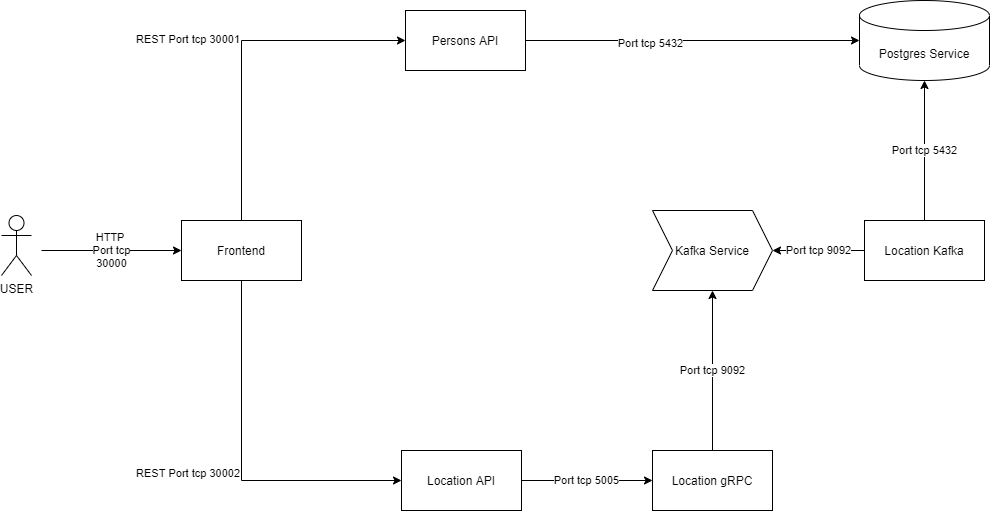

The diagram above was exported from draw.io. Its source (the exported page's mxGraphModel, read from the mxfile embedded in the PNG):
<mxGraphModel dx="1024" dy="592" grid="1" gridSize="10" guides="1" tooltips="1" connect="1" arrows="1" fold="1" page="1" pageScale="1" pageWidth="1100" pageHeight="850" background="none" math="0" shadow="0">
  <root>
    <mxCell id="0" />
    <mxCell id="1" parent="0" />
    <mxCell id="gWtl90KgftLWkvWKmvBc-1" value="Frontend" style="rounded=0;whiteSpace=wrap;html=1;" parent="1" vertex="1">
      <mxGeometry x="250" y="370" width="120" height="60" as="geometry" />
    </mxCell>
    <mxCell id="B3p1nYtcG7tLPSCqz7sG-3" value="REST Port tcp 30001" style="edgeStyle=orthogonalEdgeStyle;rounded=0;orthogonalLoop=1;jettySize=auto;html=1;labelPosition=left;verticalLabelPosition=top;align=right;verticalAlign=bottom;startArrow=classic;startFill=1;endArrow=none;endFill=0;exitX=0;exitY=0.5;exitDx=0;exitDy=0;" parent="1" source="B3p1nYtcG7tLPSCqz7sG-8" target="gWtl90KgftLWkvWKmvBc-1" edge="1">
      <mxGeometry relative="1" as="geometry">
        <mxPoint x="470" y="190" as="sourcePoint" />
      </mxGeometry>
    </mxCell>
    <mxCell id="B3p1nYtcG7tLPSCqz7sG-16" value="REST Port tcp 30002" style="edgeStyle=orthogonalEdgeStyle;rounded=0;orthogonalLoop=1;jettySize=auto;html=1;labelPosition=left;verticalLabelPosition=bottom;align=right;verticalAlign=top;exitX=0;exitY=0.5;exitDx=0;exitDy=0;startArrow=classic;startFill=1;endArrow=none;endFill=0;" parent="1" source="B3p1nYtcG7tLPSCqz7sG-10" target="gWtl90KgftLWkvWKmvBc-1" edge="1">
      <mxGeometry relative="1" as="geometry">
        <mxPoint x="470" y="540" as="sourcePoint" />
      </mxGeometry>
    </mxCell>
    <mxCell id="B3p1nYtcG7tLPSCqz7sG-8" value="Persons API" style="rounded=0;whiteSpace=wrap;html=1;" parent="1" vertex="1">
      <mxGeometry x="474" y="160" width="120" height="60" as="geometry" />
    </mxCell>
    <mxCell id="B3p1nYtcG7tLPSCqz7sG-10" value="Location API" style="rounded=0;whiteSpace=wrap;html=1;" parent="1" vertex="1">
      <mxGeometry x="470" y="600" width="120" height="60" as="geometry" />
    </mxCell>
    <mxCell id="4VW1YESuRwgwMWqlm6YB-7" value="HTTP&amp;nbsp;&lt;br&gt;Port tcp&lt;br&gt;30000" style="edgeStyle=orthogonalEdgeStyle;rounded=0;orthogonalLoop=1;jettySize=auto;html=1;exitX=0;exitY=0.5;exitDx=0;exitDy=0;startArrow=classic;startFill=1;endArrow=none;endFill=0;" parent="1" source="gWtl90KgftLWkvWKmvBc-1" edge="1">
      <mxGeometry relative="1" as="geometry">
        <mxPoint x="110" y="400" as="targetPoint" />
        <mxPoint x="220" y="400" as="sourcePoint" />
      </mxGeometry>
    </mxCell>
    <mxCell id="4VW1YESuRwgwMWqlm6YB-2" value="USER" style="shape=umlActor;verticalLabelPosition=bottom;verticalAlign=top;html=1;outlineConnect=0;fillColor=none;" parent="1" vertex="1">
      <mxGeometry x="70" y="365" width="30" height="60" as="geometry" />
    </mxCell>
    <mxCell id="4VW1YESuRwgwMWqlm6YB-12" style="edgeStyle=orthogonalEdgeStyle;rounded=0;orthogonalLoop=1;jettySize=auto;html=1;entryX=1;entryY=0.5;entryDx=0;entryDy=0;startArrow=classic;startFill=1;endArrow=none;endFill=0;" parent="1" source="4VW1YESuRwgwMWqlm6YB-10" target="B3p1nYtcG7tLPSCqz7sG-8" edge="1">
      <mxGeometry relative="1" as="geometry" />
    </mxCell>
    <mxCell id="4VW1YESuRwgwMWqlm6YB-13" value="Port tcp 5432" style="edgeLabel;html=1;align=center;verticalAlign=middle;resizable=0;points=[];" parent="4VW1YESuRwgwMWqlm6YB-12" vertex="1" connectable="0">
      <mxGeometry x="0.2579" y="2" relative="1" as="geometry">
        <mxPoint as="offset" />
      </mxGeometry>
    </mxCell>
    <mxCell id="4VW1YESuRwgwMWqlm6YB-10" value="Postgres Service" style="shape=cylinder3;whiteSpace=wrap;html=1;boundedLbl=1;backgroundOutline=1;size=15;fillColor=none;" parent="1" vertex="1">
      <mxGeometry x="928" y="150" width="130" height="80" as="geometry" />
    </mxCell>
    <mxCell id="4VW1YESuRwgwMWqlm6YB-25" value="Port tcp 9092" style="edgeStyle=orthogonalEdgeStyle;rounded=0;orthogonalLoop=1;jettySize=auto;html=1;exitX=0.5;exitY=1;exitDx=0;exitDy=0;entryX=0.5;entryY=0;entryDx=0;entryDy=0;startArrow=classic;startFill=1;endArrow=none;endFill=0;" parent="1" source="4VW1YESuRwgwMWqlm6YB-11" target="4VW1YESuRwgwMWqlm6YB-16" edge="1">
      <mxGeometry relative="1" as="geometry" />
    </mxCell>
    <mxCell id="4VW1YESuRwgwMWqlm6YB-27" value="Port tcp 9092" style="edgeStyle=orthogonalEdgeStyle;rounded=0;orthogonalLoop=1;jettySize=auto;html=1;exitX=1;exitY=0.5;exitDx=0;exitDy=0;entryX=0;entryY=0.5;entryDx=0;entryDy=0;startArrow=classic;startFill=1;endArrow=none;endFill=0;" parent="1" source="4VW1YESuRwgwMWqlm6YB-11" target="4VW1YESuRwgwMWqlm6YB-18" edge="1">
      <mxGeometry relative="1" as="geometry" />
    </mxCell>
    <mxCell id="4VW1YESuRwgwMWqlm6YB-11" value="Kafka Service" style="shape=step;perimeter=stepPerimeter;whiteSpace=wrap;html=1;fixedSize=1;fillColor=none;" parent="1" vertex="1">
      <mxGeometry x="721" y="360" width="120" height="80" as="geometry" />
    </mxCell>
    <mxCell id="4VW1YESuRwgwMWqlm6YB-23" value="Port tcp 5005" style="edgeStyle=orthogonalEdgeStyle;rounded=0;orthogonalLoop=1;jettySize=auto;html=1;exitX=0;exitY=0.5;exitDx=0;exitDy=0;entryX=1;entryY=0.5;entryDx=0;entryDy=0;startArrow=classic;startFill=1;endArrow=none;endFill=0;" parent="1" source="4VW1YESuRwgwMWqlm6YB-16" target="B3p1nYtcG7tLPSCqz7sG-10" edge="1">
      <mxGeometry relative="1" as="geometry" />
    </mxCell>
    <mxCell id="4VW1YESuRwgwMWqlm6YB-16" value="Location gRPC" style="rounded=0;whiteSpace=wrap;html=1;" parent="1" vertex="1">
      <mxGeometry x="721" y="600" width="120" height="60" as="geometry" />
    </mxCell>
    <mxCell id="4VW1YESuRwgwMWqlm6YB-28" value="Port tcp 5432" style="edgeStyle=orthogonalEdgeStyle;rounded=0;orthogonalLoop=1;jettySize=auto;html=1;exitX=0.5;exitY=0;exitDx=0;exitDy=0;entryX=0.5;entryY=1;entryDx=0;entryDy=0;entryPerimeter=0;" parent="1" source="4VW1YESuRwgwMWqlm6YB-18" target="4VW1YESuRwgwMWqlm6YB-10" edge="1">
      <mxGeometry relative="1" as="geometry" />
    </mxCell>
    <mxCell id="4VW1YESuRwgwMWqlm6YB-18" value="Location Kafka" style="rounded=0;whiteSpace=wrap;html=1;" parent="1" vertex="1">
      <mxGeometry x="933" y="370" width="120" height="60" as="geometry" />
    </mxCell>
  </root>
</mxGraphModel>